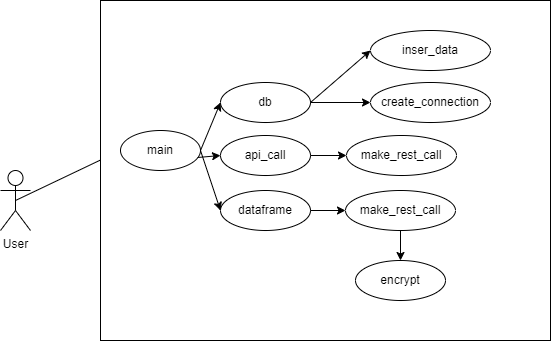

The diagram above was exported from draw.io. Its source (the exported page's mxGraphModel, read from the mxfile embedded in the PNG):
<mxGraphModel dx="868" dy="464" grid="1" gridSize="10" guides="1" tooltips="1" connect="1" arrows="1" fold="1" page="1" pageScale="1" pageWidth="827" pageHeight="1169" math="0" shadow="0">
  <root>
    <mxCell id="0" />
    <mxCell id="1" parent="0" />
    <mxCell id="vhjHcM8qGU6zRttIGRDB-1" value="User" style="shape=umlActor;verticalLabelPosition=bottom;verticalAlign=top;html=1;outlineConnect=0;" vertex="1" parent="1">
      <mxGeometry x="110" y="260" width="30" height="60" as="geometry" />
    </mxCell>
    <mxCell id="vhjHcM8qGU6zRttIGRDB-5" value="" style="endArrow=classic;html=1;rounded=0;exitX=0.5;exitY=0.5;exitDx=0;exitDy=0;exitPerimeter=0;entryX=0;entryY=0.5;entryDx=0;entryDy=0;" edge="1" parent="1" source="vhjHcM8qGU6zRttIGRDB-1" target="vhjHcM8qGU6zRttIGRDB-2">
      <mxGeometry width="50" height="50" relative="1" as="geometry">
        <mxPoint x="180" y="270" as="sourcePoint" />
        <mxPoint x="230" y="220" as="targetPoint" />
      </mxGeometry>
    </mxCell>
    <mxCell id="vhjHcM8qGU6zRttIGRDB-26" value="" style="group" vertex="1" connectable="0" parent="1">
      <mxGeometry x="210" y="90" width="450" height="340" as="geometry" />
    </mxCell>
    <mxCell id="vhjHcM8qGU6zRttIGRDB-3" value="" style="rounded=0;whiteSpace=wrap;html=1;" vertex="1" parent="vhjHcM8qGU6zRttIGRDB-26">
      <mxGeometry width="450" height="340" as="geometry" />
    </mxCell>
    <mxCell id="vhjHcM8qGU6zRttIGRDB-2" value="main" style="ellipse;whiteSpace=wrap;html=1;" vertex="1" parent="vhjHcM8qGU6zRttIGRDB-26">
      <mxGeometry x="20" y="130" width="80" height="40" as="geometry" />
    </mxCell>
    <mxCell id="vhjHcM8qGU6zRttIGRDB-4" value="db" style="ellipse;whiteSpace=wrap;html=1;" vertex="1" parent="vhjHcM8qGU6zRttIGRDB-26">
      <mxGeometry x="120" y="82" width="90" height="40" as="geometry" />
    </mxCell>
    <mxCell id="vhjHcM8qGU6zRttIGRDB-6" value="" style="endArrow=classic;html=1;rounded=0;exitX=1;exitY=0.5;exitDx=0;exitDy=0;entryX=0;entryY=0.5;entryDx=0;entryDy=0;" edge="1" parent="vhjHcM8qGU6zRttIGRDB-26" source="vhjHcM8qGU6zRttIGRDB-2" target="vhjHcM8qGU6zRttIGRDB-4">
      <mxGeometry width="50" height="50" relative="1" as="geometry">
        <mxPoint x="160" y="130" as="sourcePoint" />
        <mxPoint x="210" y="80" as="targetPoint" />
      </mxGeometry>
    </mxCell>
    <mxCell id="vhjHcM8qGU6zRttIGRDB-8" value="create_connection" style="ellipse;whiteSpace=wrap;html=1;" vertex="1" parent="vhjHcM8qGU6zRttIGRDB-26">
      <mxGeometry x="270" y="82" width="120" height="40" as="geometry" />
    </mxCell>
    <mxCell id="vhjHcM8qGU6zRttIGRDB-10" value="api_call" style="ellipse;whiteSpace=wrap;html=1;" vertex="1" parent="vhjHcM8qGU6zRttIGRDB-26">
      <mxGeometry x="120" y="135" width="90" height="40" as="geometry" />
    </mxCell>
    <mxCell id="vhjHcM8qGU6zRttIGRDB-11" value="" style="endArrow=classic;html=1;rounded=0;exitX=0.963;exitY=0.675;exitDx=0;exitDy=0;exitPerimeter=0;entryX=0;entryY=0.5;entryDx=0;entryDy=0;" edge="1" parent="vhjHcM8qGU6zRttIGRDB-26" source="vhjHcM8qGU6zRttIGRDB-2" target="vhjHcM8qGU6zRttIGRDB-10">
      <mxGeometry width="50" height="50" relative="1" as="geometry">
        <mxPoint x="200" y="240" as="sourcePoint" />
        <mxPoint x="190" y="180" as="targetPoint" />
      </mxGeometry>
    </mxCell>
    <mxCell id="vhjHcM8qGU6zRttIGRDB-12" value="make_rest_call" style="ellipse;whiteSpace=wrap;html=1;" vertex="1" parent="vhjHcM8qGU6zRttIGRDB-26">
      <mxGeometry x="246" y="135" width="110" height="40" as="geometry" />
    </mxCell>
    <mxCell id="vhjHcM8qGU6zRttIGRDB-14" value="dataframe" style="ellipse;whiteSpace=wrap;html=1;" vertex="1" parent="vhjHcM8qGU6zRttIGRDB-26">
      <mxGeometry x="120" y="190" width="90" height="40" as="geometry" />
    </mxCell>
    <mxCell id="vhjHcM8qGU6zRttIGRDB-13" style="edgeStyle=orthogonalEdgeStyle;rounded=0;orthogonalLoop=1;jettySize=auto;html=1;" edge="1" parent="vhjHcM8qGU6zRttIGRDB-26" source="vhjHcM8qGU6zRttIGRDB-10" target="vhjHcM8qGU6zRttIGRDB-12">
      <mxGeometry relative="1" as="geometry" />
    </mxCell>
    <mxCell id="vhjHcM8qGU6zRttIGRDB-15" value="" style="endArrow=classic;html=1;rounded=0;entryX=0;entryY=0.5;entryDx=0;entryDy=0;" edge="1" parent="vhjHcM8qGU6zRttIGRDB-26" target="vhjHcM8qGU6zRttIGRDB-14">
      <mxGeometry width="50" height="50" relative="1" as="geometry">
        <mxPoint x="100" y="150" as="sourcePoint" />
        <mxPoint x="250" y="190" as="targetPoint" />
      </mxGeometry>
    </mxCell>
    <mxCell id="vhjHcM8qGU6zRttIGRDB-17" value="make_rest_call" style="ellipse;whiteSpace=wrap;html=1;" vertex="1" parent="vhjHcM8qGU6zRttIGRDB-26">
      <mxGeometry x="245" y="190" width="110" height="40" as="geometry" />
    </mxCell>
    <mxCell id="vhjHcM8qGU6zRttIGRDB-18" style="edgeStyle=orthogonalEdgeStyle;rounded=0;orthogonalLoop=1;jettySize=auto;html=1;entryX=0;entryY=0.5;entryDx=0;entryDy=0;" edge="1" parent="vhjHcM8qGU6zRttIGRDB-26" source="vhjHcM8qGU6zRttIGRDB-14" target="vhjHcM8qGU6zRttIGRDB-17">
      <mxGeometry relative="1" as="geometry" />
    </mxCell>
    <mxCell id="vhjHcM8qGU6zRttIGRDB-19" value="encrypt" style="ellipse;whiteSpace=wrap;html=1;" vertex="1" parent="vhjHcM8qGU6zRttIGRDB-26">
      <mxGeometry x="255" y="260" width="90" height="40" as="geometry" />
    </mxCell>
    <mxCell id="vhjHcM8qGU6zRttIGRDB-22" value="inser_data" style="ellipse;whiteSpace=wrap;html=1;" vertex="1" parent="vhjHcM8qGU6zRttIGRDB-26">
      <mxGeometry x="270" y="30" width="120" height="40" as="geometry" />
    </mxCell>
    <mxCell id="vhjHcM8qGU6zRttIGRDB-23" value="" style="endArrow=classic;html=1;rounded=0;entryX=0;entryY=0.5;entryDx=0;entryDy=0;exitX=1;exitY=0.5;exitDx=0;exitDy=0;" edge="1" parent="vhjHcM8qGU6zRttIGRDB-26" source="vhjHcM8qGU6zRttIGRDB-4" target="vhjHcM8qGU6zRttIGRDB-22">
      <mxGeometry width="50" height="50" relative="1" as="geometry">
        <mxPoint x="174" y="70" as="sourcePoint" />
        <mxPoint x="224" y="20" as="targetPoint" />
      </mxGeometry>
    </mxCell>
    <mxCell id="vhjHcM8qGU6zRttIGRDB-21" style="edgeStyle=orthogonalEdgeStyle;rounded=0;orthogonalLoop=1;jettySize=auto;html=1;" edge="1" parent="vhjHcM8qGU6zRttIGRDB-26" source="vhjHcM8qGU6zRttIGRDB-17" target="vhjHcM8qGU6zRttIGRDB-19">
      <mxGeometry relative="1" as="geometry" />
    </mxCell>
    <mxCell id="vhjHcM8qGU6zRttIGRDB-25" value="" style="endArrow=classic;html=1;rounded=0;exitX=1;exitY=0.5;exitDx=0;exitDy=0;entryX=0;entryY=0.5;entryDx=0;entryDy=0;" edge="1" parent="vhjHcM8qGU6zRttIGRDB-26" source="vhjHcM8qGU6zRttIGRDB-4" target="vhjHcM8qGU6zRttIGRDB-8">
      <mxGeometry width="50" height="50" relative="1" as="geometry">
        <mxPoint x="450" y="132" as="sourcePoint" />
        <mxPoint x="500" y="82" as="targetPoint" />
      </mxGeometry>
    </mxCell>
  </root>
</mxGraphModel>